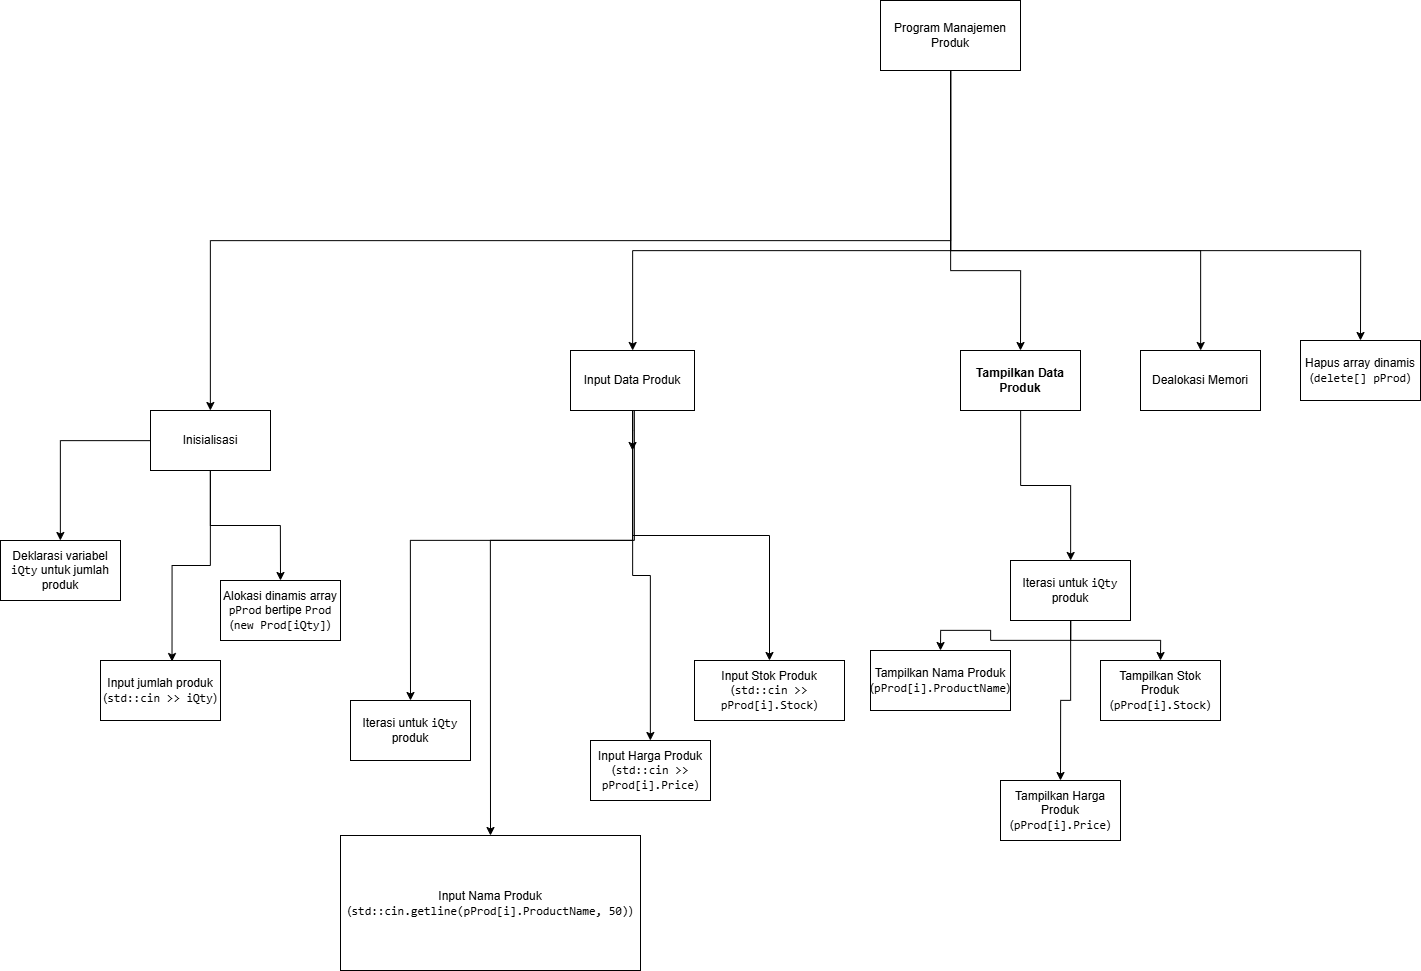

The diagram above was exported from draw.io. Its source (the exported page's mxGraphModel, read from the mxfile embedded in the PNG):
<mxGraphModel dx="1947" dy="2709" grid="1" gridSize="10" guides="1" tooltips="1" connect="1" arrows="1" fold="1" page="1" pageScale="1" pageWidth="827" pageHeight="1169" math="0" shadow="0">
  <root>
    <mxCell id="0" />
    <mxCell id="1" parent="0" />
    <mxCell id="6Dnwd8DcE4EfwwZ10qpG-2" value="Input Nama Produk (&lt;code data-end=&quot;380&quot; data-start=&quot;336&quot;&gt;std::cin.getline(pProd[i].ProductName, 50)&lt;/code&gt;)" style="rounded=0;whiteSpace=wrap;html=1;" vertex="1" parent="1">
      <mxGeometry x="60" y="585" width="300" height="135" as="geometry" />
    </mxCell>
    <mxCell id="6Dnwd8DcE4EfwwZ10qpG-3" value="Input Harga Produk (&lt;code data-end=&quot;444&quot; data-start=&quot;416&quot;&gt;std::cin &amp;gt;&amp;gt; pProd[i].Price&lt;/code&gt;)" style="rounded=0;whiteSpace=wrap;html=1;" vertex="1" parent="1">
      <mxGeometry x="310" y="490" width="120" height="60" as="geometry" />
    </mxCell>
    <mxCell id="6Dnwd8DcE4EfwwZ10qpG-12" value="" style="edgeStyle=orthogonalEdgeStyle;rounded=0;orthogonalLoop=1;jettySize=auto;html=1;" edge="1" parent="1" source="6Dnwd8DcE4EfwwZ10qpG-4" target="6Dnwd8DcE4EfwwZ10qpG-11">
      <mxGeometry relative="1" as="geometry" />
    </mxCell>
    <mxCell id="6Dnwd8DcE4EfwwZ10qpG-45" style="edgeStyle=orthogonalEdgeStyle;rounded=0;orthogonalLoop=1;jettySize=auto;html=1;entryX=0.5;entryY=0;entryDx=0;entryDy=0;" edge="1" parent="1" source="6Dnwd8DcE4EfwwZ10qpG-4" target="6Dnwd8DcE4EfwwZ10qpG-44">
      <mxGeometry relative="1" as="geometry" />
    </mxCell>
    <mxCell id="6Dnwd8DcE4EfwwZ10qpG-4" value="Inisialisasi" style="rounded=0;whiteSpace=wrap;html=1;" vertex="1" parent="1">
      <mxGeometry x="-130" y="160" width="120" height="60" as="geometry" />
    </mxCell>
    <mxCell id="6Dnwd8DcE4EfwwZ10qpG-6" value="" style="edgeStyle=orthogonalEdgeStyle;rounded=0;orthogonalLoop=1;jettySize=auto;html=1;exitX=0.5;exitY=1;exitDx=0;exitDy=0;" edge="1" parent="1" source="6Dnwd8DcE4EfwwZ10qpG-5" target="6Dnwd8DcE4EfwwZ10qpG-4">
      <mxGeometry relative="1" as="geometry" />
    </mxCell>
    <mxCell id="6Dnwd8DcE4EfwwZ10qpG-13" value="" style="edgeStyle=orthogonalEdgeStyle;rounded=0;orthogonalLoop=1;jettySize=auto;html=1;" edge="1" parent="1" source="6Dnwd8DcE4EfwwZ10qpG-5" target="6Dnwd8DcE4EfwwZ10qpG-10">
      <mxGeometry relative="1" as="geometry">
        <Array as="points">
          <mxPoint x="670" />
          <mxPoint x="352" />
        </Array>
      </mxGeometry>
    </mxCell>
    <mxCell id="6Dnwd8DcE4EfwwZ10qpG-57" style="edgeStyle=orthogonalEdgeStyle;rounded=0;orthogonalLoop=1;jettySize=auto;html=1;entryX=0.5;entryY=0;entryDx=0;entryDy=0;" edge="1" parent="1" source="6Dnwd8DcE4EfwwZ10qpG-5" target="6Dnwd8DcE4EfwwZ10qpG-46">
      <mxGeometry relative="1" as="geometry">
        <Array as="points">
          <mxPoint x="670" y="20" />
          <mxPoint x="740" y="20" />
        </Array>
      </mxGeometry>
    </mxCell>
    <mxCell id="6Dnwd8DcE4EfwwZ10qpG-58" style="edgeStyle=orthogonalEdgeStyle;rounded=0;orthogonalLoop=1;jettySize=auto;html=1;" edge="1" parent="1" source="6Dnwd8DcE4EfwwZ10qpG-5" target="6Dnwd8DcE4EfwwZ10qpG-55">
      <mxGeometry relative="1" as="geometry">
        <Array as="points">
          <mxPoint x="670" />
          <mxPoint x="920" />
        </Array>
      </mxGeometry>
    </mxCell>
    <mxCell id="6Dnwd8DcE4EfwwZ10qpG-59" style="edgeStyle=orthogonalEdgeStyle;rounded=0;orthogonalLoop=1;jettySize=auto;html=1;entryX=0.5;entryY=0;entryDx=0;entryDy=0;" edge="1" parent="1" source="6Dnwd8DcE4EfwwZ10qpG-5" target="6Dnwd8DcE4EfwwZ10qpG-56">
      <mxGeometry relative="1" as="geometry">
        <Array as="points">
          <mxPoint x="670" />
          <mxPoint x="1080" />
        </Array>
      </mxGeometry>
    </mxCell>
    <mxCell id="6Dnwd8DcE4EfwwZ10qpG-5" value="Program Manajemen Produk" style="rounded=0;whiteSpace=wrap;html=1;" vertex="1" parent="1">
      <mxGeometry x="600" y="-250" width="140" height="70" as="geometry" />
    </mxCell>
    <mxCell id="6Dnwd8DcE4EfwwZ10qpG-18" style="edgeStyle=orthogonalEdgeStyle;rounded=0;orthogonalLoop=1;jettySize=auto;html=1;entryX=0.5;entryY=0;entryDx=0;entryDy=0;" edge="1" parent="1" source="6Dnwd8DcE4EfwwZ10qpG-10" target="6Dnwd8DcE4EfwwZ10qpG-15">
      <mxGeometry relative="1" as="geometry">
        <Array as="points">
          <mxPoint x="354" y="290" />
          <mxPoint x="130" y="290" />
        </Array>
      </mxGeometry>
    </mxCell>
    <mxCell id="6Dnwd8DcE4EfwwZ10qpG-19" style="edgeStyle=orthogonalEdgeStyle;rounded=0;orthogonalLoop=1;jettySize=auto;html=1;entryX=0.5;entryY=0;entryDx=0;entryDy=0;exitX=0.5;exitY=1;exitDx=0;exitDy=0;" edge="1" parent="1" source="6Dnwd8DcE4EfwwZ10qpG-10" target="6Dnwd8DcE4EfwwZ10qpG-2">
      <mxGeometry relative="1" as="geometry">
        <mxPoint x="344" y="260" as="sourcePoint" />
        <Array as="points">
          <mxPoint x="352" y="290" />
          <mxPoint x="210" y="290" />
        </Array>
      </mxGeometry>
    </mxCell>
    <mxCell id="6Dnwd8DcE4EfwwZ10qpG-20" style="edgeStyle=orthogonalEdgeStyle;rounded=0;orthogonalLoop=1;jettySize=auto;html=1;" edge="1" parent="1" source="6Dnwd8DcE4EfwwZ10qpG-10" target="6Dnwd8DcE4EfwwZ10qpG-3">
      <mxGeometry relative="1" as="geometry" />
    </mxCell>
    <mxCell id="6Dnwd8DcE4EfwwZ10qpG-21" style="edgeStyle=orthogonalEdgeStyle;rounded=0;orthogonalLoop=1;jettySize=auto;html=1;entryX=0.5;entryY=0;entryDx=0;entryDy=0;" edge="1" parent="1" source="6Dnwd8DcE4EfwwZ10qpG-10" target="6Dnwd8DcE4EfwwZ10qpG-14">
      <mxGeometry relative="1" as="geometry" />
    </mxCell>
    <mxCell id="6Dnwd8DcE4EfwwZ10qpG-10" value="Input Data Produk" style="rounded=0;whiteSpace=wrap;html=1;" vertex="1" parent="1">
      <mxGeometry x="290" y="100" width="124" height="60" as="geometry" />
    </mxCell>
    <mxCell id="6Dnwd8DcE4EfwwZ10qpG-11" value="&lt;span class=&quot;_fadeIn_4f9by_7&quot;&gt;Deklarasi &lt;/span&gt;&lt;span class=&quot;_fadeIn_4f9by_7&quot;&gt;variabel &lt;/span&gt;&lt;span class=&quot;_fadeIn_4f9by_7&quot;&gt;&lt;code data-end=&quot;91&quot; data-start=&quot;85&quot;&gt;iQty&lt;/code&gt;&lt;/span&gt;&lt;span class=&quot;_fadeIn_4f9by_7&quot;&gt; &lt;/span&gt;&lt;span class=&quot;_fadeIn_4f9by_7&quot;&gt;untuk &lt;/span&gt;&lt;span class=&quot;_fadeIn_4f9by_7&quot;&gt;jumlah &lt;/span&gt;&lt;span class=&quot;_fadeIn_4f9by_7&quot;&gt;produk&lt;/span&gt;" style="rounded=0;whiteSpace=wrap;html=1;" vertex="1" parent="1">
      <mxGeometry x="-280" y="290" width="120" height="60" as="geometry" />
    </mxCell>
    <mxCell id="6Dnwd8DcE4EfwwZ10qpG-14" value="Input Stok Produk (&lt;code data-end=&quot;507&quot; data-start=&quot;479&quot;&gt;std::cin &amp;gt;&amp;gt; pProd[i].Stock&lt;/code&gt;)" style="rounded=0;whiteSpace=wrap;html=1;" vertex="1" parent="1">
      <mxGeometry x="414" y="410" width="150" height="60" as="geometry" />
    </mxCell>
    <mxCell id="6Dnwd8DcE4EfwwZ10qpG-15" value="Iterasi untuk &lt;code data-end=&quot;295&quot; data-start=&quot;289&quot;&gt;iQty&lt;/code&gt; produk" style="rounded=0;whiteSpace=wrap;html=1;" vertex="1" parent="1">
      <mxGeometry x="70" y="450" width="120" height="60" as="geometry" />
    </mxCell>
    <mxCell id="6Dnwd8DcE4EfwwZ10qpG-24" value="" style="edgeStyle=orthogonalEdgeStyle;rounded=0;orthogonalLoop=1;jettySize=auto;html=1;entryX=0.5;entryY=0;entryDx=0;entryDy=0;" edge="1" parent="1" source="6Dnwd8DcE4EfwwZ10qpG-10">
      <mxGeometry relative="1" as="geometry">
        <mxPoint x="354" y="160" as="sourcePoint" />
        <mxPoint x="352" y="200" as="targetPoint" />
        <Array as="points" />
      </mxGeometry>
    </mxCell>
    <mxCell id="6Dnwd8DcE4EfwwZ10qpG-39" value="Input jumlah produk (&lt;code data-end=&quot;161&quot; data-start=&quot;143&quot;&gt;std::cin &amp;gt;&amp;gt; iQty&lt;/code&gt;)" style="rounded=0;whiteSpace=wrap;html=1;" vertex="1" parent="1">
      <mxGeometry x="-180" y="410" width="120" height="60" as="geometry" />
    </mxCell>
    <mxCell id="6Dnwd8DcE4EfwwZ10qpG-40" style="edgeStyle=orthogonalEdgeStyle;rounded=0;orthogonalLoop=1;jettySize=auto;html=1;entryX=0.596;entryY=0.017;entryDx=0;entryDy=0;entryPerimeter=0;" edge="1" parent="1" source="6Dnwd8DcE4EfwwZ10qpG-4" target="6Dnwd8DcE4EfwwZ10qpG-39">
      <mxGeometry relative="1" as="geometry" />
    </mxCell>
    <mxCell id="6Dnwd8DcE4EfwwZ10qpG-44" value="Alokasi dinamis array &lt;code data-end=&quot;202&quot; data-start=&quot;195&quot;&gt;pProd&lt;/code&gt; bertipe &lt;code data-end=&quot;217&quot; data-start=&quot;211&quot;&gt;Prod&lt;/code&gt; (&lt;code data-end=&quot;235&quot; data-start=&quot;219&quot;&gt;new Prod[iQty]&lt;/code&gt;)" style="rounded=0;whiteSpace=wrap;html=1;" vertex="1" parent="1">
      <mxGeometry x="-60" y="330" width="120" height="60" as="geometry" />
    </mxCell>
    <mxCell id="6Dnwd8DcE4EfwwZ10qpG-51" style="edgeStyle=orthogonalEdgeStyle;rounded=0;orthogonalLoop=1;jettySize=auto;html=1;" edge="1" parent="1" source="6Dnwd8DcE4EfwwZ10qpG-46" target="6Dnwd8DcE4EfwwZ10qpG-48">
      <mxGeometry relative="1" as="geometry" />
    </mxCell>
    <mxCell id="6Dnwd8DcE4EfwwZ10qpG-46" value="&lt;strong data-end=&quot;540&quot; data-start=&quot;515&quot;&gt;Tampilkan Data Produk&lt;/strong&gt;" style="rounded=0;whiteSpace=wrap;html=1;" vertex="1" parent="1">
      <mxGeometry x="680" y="100" width="120" height="60" as="geometry" />
    </mxCell>
    <mxCell id="6Dnwd8DcE4EfwwZ10qpG-47" value="Tampilkan Nama Produk (&lt;code data-end=&quot;638&quot; data-start=&quot;616&quot;&gt;pProd[i].ProductName&lt;/code&gt;)" style="rounded=0;whiteSpace=wrap;html=1;" vertex="1" parent="1">
      <mxGeometry x="590" y="400" width="140" height="60" as="geometry" />
    </mxCell>
    <mxCell id="6Dnwd8DcE4EfwwZ10qpG-52" style="edgeStyle=orthogonalEdgeStyle;rounded=0;orthogonalLoop=1;jettySize=auto;html=1;entryX=0.5;entryY=0;entryDx=0;entryDy=0;" edge="1" parent="1" source="6Dnwd8DcE4EfwwZ10qpG-48" target="6Dnwd8DcE4EfwwZ10qpG-47">
      <mxGeometry relative="1" as="geometry" />
    </mxCell>
    <mxCell id="6Dnwd8DcE4EfwwZ10qpG-53" style="edgeStyle=orthogonalEdgeStyle;rounded=0;orthogonalLoop=1;jettySize=auto;html=1;entryX=0.5;entryY=0;entryDx=0;entryDy=0;" edge="1" parent="1" source="6Dnwd8DcE4EfwwZ10qpG-48" target="6Dnwd8DcE4EfwwZ10qpG-49">
      <mxGeometry relative="1" as="geometry" />
    </mxCell>
    <mxCell id="6Dnwd8DcE4EfwwZ10qpG-54" style="edgeStyle=orthogonalEdgeStyle;rounded=0;orthogonalLoop=1;jettySize=auto;html=1;entryX=0.5;entryY=0;entryDx=0;entryDy=0;" edge="1" parent="1" source="6Dnwd8DcE4EfwwZ10qpG-48" target="6Dnwd8DcE4EfwwZ10qpG-50">
      <mxGeometry relative="1" as="geometry" />
    </mxCell>
    <mxCell id="6Dnwd8DcE4EfwwZ10qpG-48" value="Iterasi untuk &lt;code data-end=&quot;571&quot; data-start=&quot;565&quot;&gt;iQty&lt;/code&gt; produk" style="rounded=0;whiteSpace=wrap;html=1;" vertex="1" parent="1">
      <mxGeometry x="730" y="310" width="120" height="60" as="geometry" />
    </mxCell>
    <mxCell id="6Dnwd8DcE4EfwwZ10qpG-49" value="Tampilkan Stok Produk (&lt;code data-end=&quot;749&quot; data-start=&quot;733&quot;&gt;pProd[i].Stock&lt;/code&gt;)" style="rounded=0;whiteSpace=wrap;html=1;" vertex="1" parent="1">
      <mxGeometry x="820" y="410" width="120" height="60" as="geometry" />
    </mxCell>
    <mxCell id="6Dnwd8DcE4EfwwZ10qpG-50" value="Tampilkan Harga Produk (&lt;code data-end=&quot;694&quot; data-start=&quot;678&quot;&gt;pProd[i].Price&lt;/code&gt;)" style="rounded=0;whiteSpace=wrap;html=1;" vertex="1" parent="1">
      <mxGeometry x="720" y="530" width="120" height="60" as="geometry" />
    </mxCell>
    <mxCell id="6Dnwd8DcE4EfwwZ10qpG-55" value="Dealokasi Memori" style="rounded=0;whiteSpace=wrap;html=1;" vertex="1" parent="1">
      <mxGeometry x="860" y="100" width="120" height="60" as="geometry" />
    </mxCell>
    <mxCell id="6Dnwd8DcE4EfwwZ10qpG-56" value="Hapus array dinamis (&lt;code data-end=&quot;824&quot; data-start=&quot;808&quot;&gt;delete[] pProd&lt;/code&gt;)" style="rounded=0;whiteSpace=wrap;html=1;" vertex="1" parent="1">
      <mxGeometry x="1020" y="90" width="120" height="60" as="geometry" />
    </mxCell>
  </root>
</mxGraphModel>